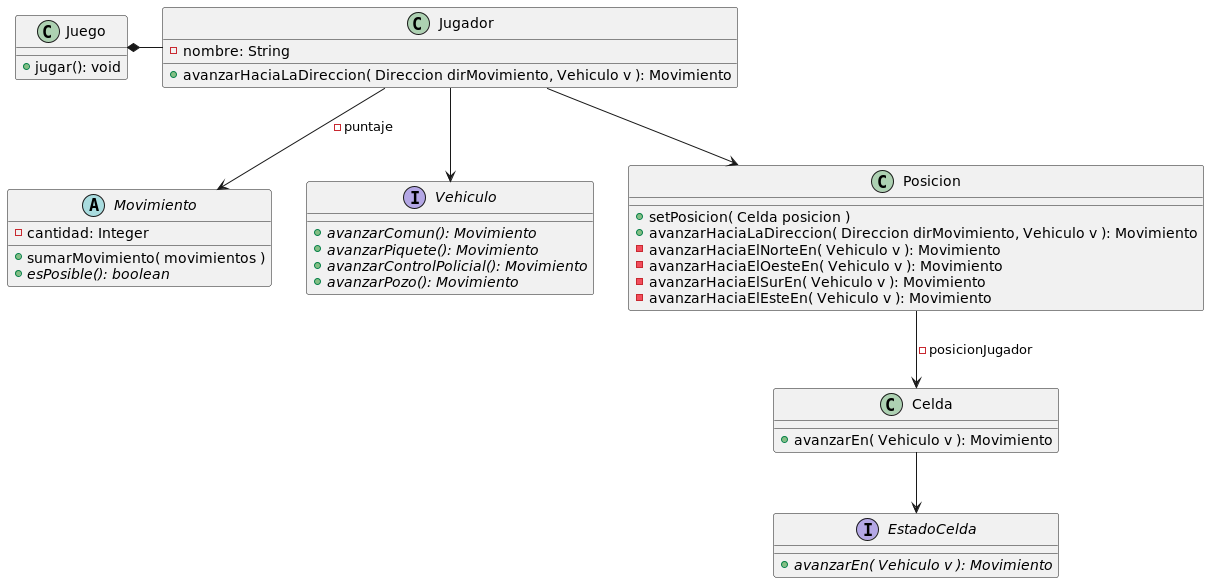

The diagram above was rendered by PlantUML. Its source (embedded in the PNG):
@startuml
' Diagrama que representa lo necesario para
'visualizar el diagrama secuencia Version 0.1

'Clase que encargada de la lógica del juego
class Juego {
+ jugar(): void
}

Juego *-right- Jugador

'Clase que encapsula la logica de movimientos.
abstract class Movimiento{
    - cantidad: Integer
    + sumarMovimiento( movimientos )
    + {abstract} esPosible(): boolean
}

interface Vehiculo{
    + {abstract} avanzarComun(): Movimiento
    + {abstract} avanzarPiquete(): Movimiento
    + {abstract} avanzarControlPolicial(): Movimiento
    + {abstract} avanzarPozo(): Movimiento
}


'Clase que representa el estado del jugador.
class Jugador{
    - nombre: String
    + avanzarHaciaLaDireccion( Direccion dirMovimiento, Vehiculo v ): Movimiento
}

Jugador -down-> Vehiculo
Jugador --> Movimiento: - puntaje
Jugador --> Posicion

'Hay que ver como, pero de alguna manera, por medio de la celda que compone a la posicion
'le hablamos a una de las celdas adyacentes para movernos con el vehiculo.
class Posicion{
    + setPosicion( Celda posicion )
    + avanzarHaciaLaDireccion( Direccion dirMovimiento, Vehiculo v ): Movimiento
    - avanzarHaciaElNorteEn( Vehiculo v ): Movimiento
    - avanzarHaciaElOesteEn( Vehiculo v ): Movimiento
    - avanzarHaciaElSurEn( Vehiculo v ): Movimiento
    - avanzarHaciaElEsteEn( Vehiculo v ): Movimiento
}

Posicion --> Celda: - posicionJugador

'Clase que representa cada manzana del mapa.
'Esta se va a comunicar con su estado, que representa
'un "evento" particular.
class Celda{
    + avanzarEn( Vehiculo v ): Movimiento
}

Celda --> EstadoCelda

'Patron State, cada celda tiene un estado/evento que va a utilizar
'la información que le pasemos por parametros de manera distinta.

interface EstadoCelda{
    + {abstract} avanzarEn( Vehiculo v ): Movimiento
}

@enduml